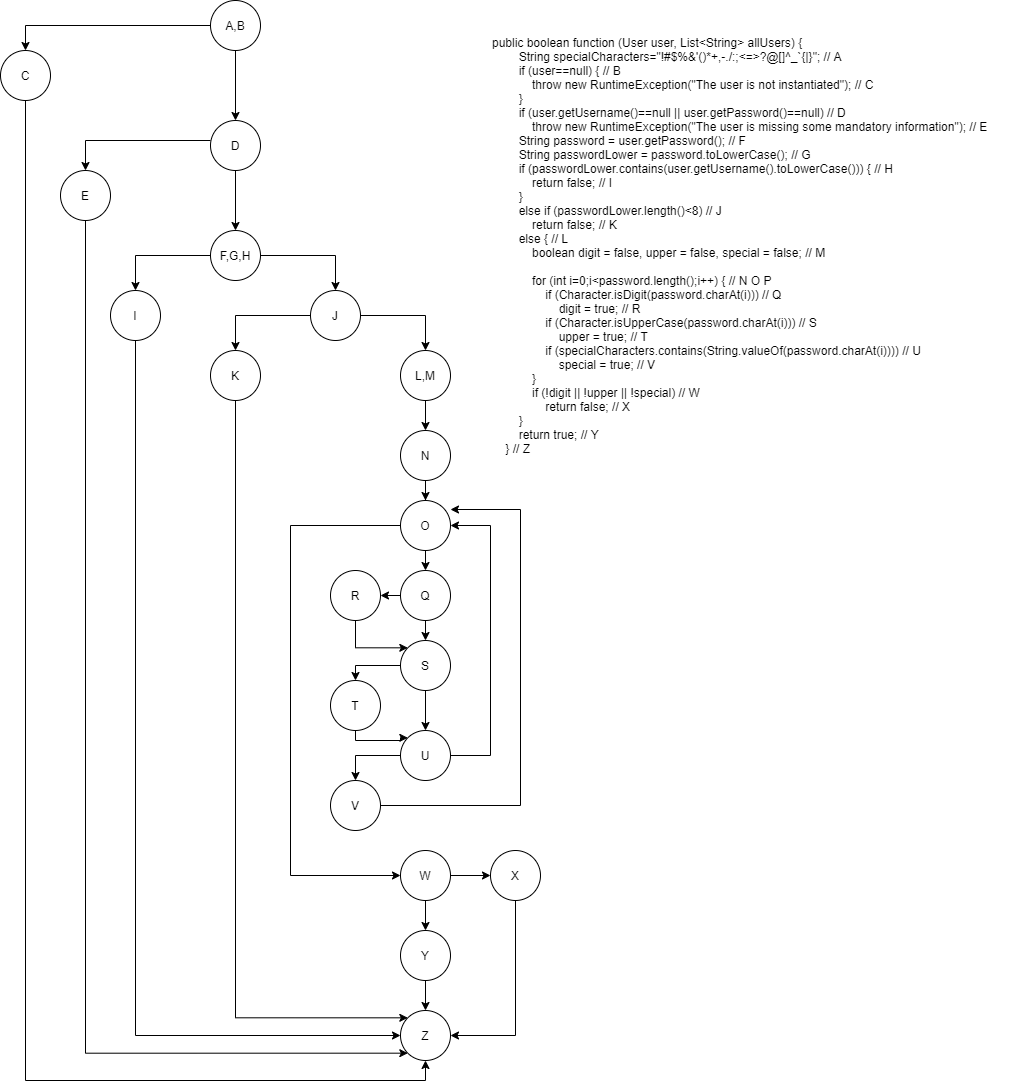

The diagram above was exported from draw.io. Its source (the exported page's mxGraphModel, read from the mxfile embedded in the PNG):
<mxGraphModel dx="1422" dy="714" grid="1" gridSize="10" guides="1" tooltips="1" connect="1" arrows="1" fold="1" page="1" pageScale="1" pageWidth="850" pageHeight="1100" math="0" shadow="0">
  <root>
    <mxCell id="0" />
    <mxCell id="1" parent="0" />
    <mxCell id="UD2c_gHy7QyiO2vNNDZR-3" style="edgeStyle=orthogonalEdgeStyle;rounded=0;orthogonalLoop=1;jettySize=auto;html=1;exitX=0;exitY=0.5;exitDx=0;exitDy=0;entryX=0.5;entryY=0;entryDx=0;entryDy=0;" edge="1" parent="1" target="UD2c_gHy7QyiO2vNNDZR-2">
      <mxGeometry relative="1" as="geometry">
        <mxPoint x="300" y="45" as="sourcePoint" />
      </mxGeometry>
    </mxCell>
    <mxCell id="UD2c_gHy7QyiO2vNNDZR-5" style="edgeStyle=orthogonalEdgeStyle;rounded=0;orthogonalLoop=1;jettySize=auto;html=1;exitX=0.5;exitY=1;exitDx=0;exitDy=0;entryX=0.5;entryY=0;entryDx=0;entryDy=0;" edge="1" parent="1" target="UD2c_gHy7QyiO2vNNDZR-4">
      <mxGeometry relative="1" as="geometry">
        <mxPoint x="325" y="70" as="sourcePoint" />
      </mxGeometry>
    </mxCell>
    <mxCell id="UD2c_gHy7QyiO2vNNDZR-62" style="edgeStyle=orthogonalEdgeStyle;rounded=0;orthogonalLoop=1;jettySize=auto;html=1;exitX=0.5;exitY=1;exitDx=0;exitDy=0;entryX=0.5;entryY=1;entryDx=0;entryDy=0;" edge="1" parent="1" source="UD2c_gHy7QyiO2vNNDZR-2" target="UD2c_gHy7QyiO2vNNDZR-55">
      <mxGeometry relative="1" as="geometry">
        <mxPoint x="115" y="1080" as="targetPoint" />
      </mxGeometry>
    </mxCell>
    <mxCell id="UD2c_gHy7QyiO2vNNDZR-2" value="C" style="ellipse;whiteSpace=wrap;html=1;aspect=fixed;" vertex="1" parent="1">
      <mxGeometry x="90" y="70" width="50" height="50" as="geometry" />
    </mxCell>
    <mxCell id="UD2c_gHy7QyiO2vNNDZR-10" style="edgeStyle=orthogonalEdgeStyle;rounded=0;orthogonalLoop=1;jettySize=auto;html=1;exitX=0.5;exitY=1;exitDx=0;exitDy=0;" edge="1" parent="1" source="UD2c_gHy7QyiO2vNNDZR-4" target="UD2c_gHy7QyiO2vNNDZR-9">
      <mxGeometry relative="1" as="geometry" />
    </mxCell>
    <mxCell id="UD2c_gHy7QyiO2vNNDZR-4" value="D" style="ellipse;whiteSpace=wrap;html=1;aspect=fixed;" vertex="1" parent="1">
      <mxGeometry x="300" y="140" width="50" height="50" as="geometry" />
    </mxCell>
    <mxCell id="UD2c_gHy7QyiO2vNNDZR-6" style="edgeStyle=orthogonalEdgeStyle;rounded=0;orthogonalLoop=1;jettySize=auto;html=1;exitX=0;exitY=0.5;exitDx=0;exitDy=0;entryX=0.5;entryY=0;entryDx=0;entryDy=0;" edge="1" parent="1" target="UD2c_gHy7QyiO2vNNDZR-7">
      <mxGeometry relative="1" as="geometry">
        <mxPoint x="300" y="160" as="sourcePoint" />
      </mxGeometry>
    </mxCell>
    <mxCell id="UD2c_gHy7QyiO2vNNDZR-61" style="edgeStyle=orthogonalEdgeStyle;rounded=0;orthogonalLoop=1;jettySize=auto;html=1;exitX=0.5;exitY=1;exitDx=0;exitDy=0;entryX=0;entryY=1;entryDx=0;entryDy=0;" edge="1" parent="1" source="UD2c_gHy7QyiO2vNNDZR-7" target="UD2c_gHy7QyiO2vNNDZR-55">
      <mxGeometry relative="1" as="geometry">
        <Array as="points">
          <mxPoint x="175" y="1073" />
        </Array>
      </mxGeometry>
    </mxCell>
    <mxCell id="UD2c_gHy7QyiO2vNNDZR-7" value="E" style="ellipse;whiteSpace=wrap;html=1;aspect=fixed;" vertex="1" parent="1">
      <mxGeometry x="150" y="190" width="50" height="50" as="geometry" />
    </mxCell>
    <mxCell id="UD2c_gHy7QyiO2vNNDZR-8" value="A,B" style="ellipse;whiteSpace=wrap;html=1;aspect=fixed;" vertex="1" parent="1">
      <mxGeometry x="300" y="20" width="50" height="50" as="geometry" />
    </mxCell>
    <mxCell id="UD2c_gHy7QyiO2vNNDZR-13" style="edgeStyle=orthogonalEdgeStyle;rounded=0;orthogonalLoop=1;jettySize=auto;html=1;exitX=0;exitY=0.5;exitDx=0;exitDy=0;entryX=0.5;entryY=0;entryDx=0;entryDy=0;" edge="1" parent="1" source="UD2c_gHy7QyiO2vNNDZR-9" target="UD2c_gHy7QyiO2vNNDZR-12">
      <mxGeometry relative="1" as="geometry" />
    </mxCell>
    <mxCell id="UD2c_gHy7QyiO2vNNDZR-15" style="edgeStyle=orthogonalEdgeStyle;rounded=0;orthogonalLoop=1;jettySize=auto;html=1;exitX=1;exitY=0.5;exitDx=0;exitDy=0;entryX=0.5;entryY=0;entryDx=0;entryDy=0;" edge="1" parent="1" source="UD2c_gHy7QyiO2vNNDZR-9" target="UD2c_gHy7QyiO2vNNDZR-14">
      <mxGeometry relative="1" as="geometry" />
    </mxCell>
    <mxCell id="UD2c_gHy7QyiO2vNNDZR-9" value="F,G,H" style="ellipse;whiteSpace=wrap;html=1;aspect=fixed;" vertex="1" parent="1">
      <mxGeometry x="300" y="250" width="50" height="50" as="geometry" />
    </mxCell>
    <mxCell id="UD2c_gHy7QyiO2vNNDZR-60" style="edgeStyle=orthogonalEdgeStyle;rounded=0;orthogonalLoop=1;jettySize=auto;html=1;exitX=0.5;exitY=1;exitDx=0;exitDy=0;entryX=0;entryY=0.5;entryDx=0;entryDy=0;" edge="1" parent="1" source="UD2c_gHy7QyiO2vNNDZR-12" target="UD2c_gHy7QyiO2vNNDZR-55">
      <mxGeometry relative="1" as="geometry">
        <mxPoint x="440" y="1000" as="targetPoint" />
        <Array as="points">
          <mxPoint x="225" y="1055" />
        </Array>
      </mxGeometry>
    </mxCell>
    <mxCell id="UD2c_gHy7QyiO2vNNDZR-12" value="I" style="ellipse;whiteSpace=wrap;html=1;aspect=fixed;" vertex="1" parent="1">
      <mxGeometry x="200" y="310" width="50" height="50" as="geometry" />
    </mxCell>
    <mxCell id="UD2c_gHy7QyiO2vNNDZR-17" style="edgeStyle=orthogonalEdgeStyle;rounded=0;orthogonalLoop=1;jettySize=auto;html=1;exitX=0;exitY=0.5;exitDx=0;exitDy=0;entryX=0.5;entryY=0;entryDx=0;entryDy=0;" edge="1" parent="1" source="UD2c_gHy7QyiO2vNNDZR-14" target="UD2c_gHy7QyiO2vNNDZR-16">
      <mxGeometry relative="1" as="geometry" />
    </mxCell>
    <mxCell id="UD2c_gHy7QyiO2vNNDZR-21" style="edgeStyle=orthogonalEdgeStyle;rounded=0;orthogonalLoop=1;jettySize=auto;html=1;exitX=1;exitY=0.5;exitDx=0;exitDy=0;entryX=0.5;entryY=0;entryDx=0;entryDy=0;" edge="1" parent="1" source="UD2c_gHy7QyiO2vNNDZR-14" target="UD2c_gHy7QyiO2vNNDZR-18">
      <mxGeometry relative="1" as="geometry" />
    </mxCell>
    <mxCell id="UD2c_gHy7QyiO2vNNDZR-14" value="J" style="ellipse;whiteSpace=wrap;html=1;aspect=fixed;" vertex="1" parent="1">
      <mxGeometry x="400" y="310" width="50" height="50" as="geometry" />
    </mxCell>
    <mxCell id="UD2c_gHy7QyiO2vNNDZR-59" style="edgeStyle=orthogonalEdgeStyle;rounded=0;orthogonalLoop=1;jettySize=auto;html=1;exitX=0.5;exitY=1;exitDx=0;exitDy=0;entryX=0;entryY=0;entryDx=0;entryDy=0;" edge="1" parent="1" source="UD2c_gHy7QyiO2vNNDZR-16" target="UD2c_gHy7QyiO2vNNDZR-55">
      <mxGeometry relative="1" as="geometry">
        <Array as="points">
          <mxPoint x="325" y="1037" />
        </Array>
      </mxGeometry>
    </mxCell>
    <mxCell id="UD2c_gHy7QyiO2vNNDZR-16" value="K" style="ellipse;whiteSpace=wrap;html=1;aspect=fixed;" vertex="1" parent="1">
      <mxGeometry x="300" y="370" width="50" height="50" as="geometry" />
    </mxCell>
    <mxCell id="UD2c_gHy7QyiO2vNNDZR-23" style="edgeStyle=orthogonalEdgeStyle;rounded=0;orthogonalLoop=1;jettySize=auto;html=1;exitX=0.5;exitY=1;exitDx=0;exitDy=0;entryX=0.5;entryY=0;entryDx=0;entryDy=0;" edge="1" parent="1" source="UD2c_gHy7QyiO2vNNDZR-18" target="UD2c_gHy7QyiO2vNNDZR-22">
      <mxGeometry relative="1" as="geometry" />
    </mxCell>
    <mxCell id="UD2c_gHy7QyiO2vNNDZR-18" value="L,M" style="ellipse;whiteSpace=wrap;html=1;aspect=fixed;" vertex="1" parent="1">
      <mxGeometry x="490" y="370" width="50" height="50" as="geometry" />
    </mxCell>
    <mxCell id="UD2c_gHy7QyiO2vNNDZR-27" style="edgeStyle=orthogonalEdgeStyle;rounded=0;orthogonalLoop=1;jettySize=auto;html=1;exitX=0.5;exitY=1;exitDx=0;exitDy=0;" edge="1" parent="1" source="UD2c_gHy7QyiO2vNNDZR-22" target="UD2c_gHy7QyiO2vNNDZR-25">
      <mxGeometry relative="1" as="geometry" />
    </mxCell>
    <mxCell id="UD2c_gHy7QyiO2vNNDZR-22" value="N" style="ellipse;whiteSpace=wrap;html=1;aspect=fixed;" vertex="1" parent="1">
      <mxGeometry x="490" y="450" width="50" height="50" as="geometry" />
    </mxCell>
    <mxCell id="UD2c_gHy7QyiO2vNNDZR-28" style="edgeStyle=orthogonalEdgeStyle;rounded=0;orthogonalLoop=1;jettySize=auto;html=1;exitX=0.5;exitY=1;exitDx=0;exitDy=0;entryX=0.5;entryY=0;entryDx=0;entryDy=0;" edge="1" parent="1" source="UD2c_gHy7QyiO2vNNDZR-25" target="UD2c_gHy7QyiO2vNNDZR-26">
      <mxGeometry relative="1" as="geometry" />
    </mxCell>
    <mxCell id="UD2c_gHy7QyiO2vNNDZR-51" style="edgeStyle=orthogonalEdgeStyle;rounded=0;orthogonalLoop=1;jettySize=auto;html=1;exitX=0;exitY=0.5;exitDx=0;exitDy=0;entryX=0;entryY=0.5;entryDx=0;entryDy=0;" edge="1" parent="1" source="UD2c_gHy7QyiO2vNNDZR-25" target="UD2c_gHy7QyiO2vNNDZR-50">
      <mxGeometry relative="1" as="geometry">
        <Array as="points">
          <mxPoint x="380" y="545" />
          <mxPoint x="380" y="895" />
        </Array>
      </mxGeometry>
    </mxCell>
    <mxCell id="UD2c_gHy7QyiO2vNNDZR-25" value="O" style="ellipse;whiteSpace=wrap;html=1;aspect=fixed;" vertex="1" parent="1">
      <mxGeometry x="490" y="520" width="50" height="50" as="geometry" />
    </mxCell>
    <mxCell id="UD2c_gHy7QyiO2vNNDZR-31" style="edgeStyle=orthogonalEdgeStyle;rounded=0;orthogonalLoop=1;jettySize=auto;html=1;exitX=0.5;exitY=1;exitDx=0;exitDy=0;entryX=0.5;entryY=0;entryDx=0;entryDy=0;" edge="1" parent="1" source="UD2c_gHy7QyiO2vNNDZR-26" target="UD2c_gHy7QyiO2vNNDZR-30">
      <mxGeometry relative="1" as="geometry" />
    </mxCell>
    <mxCell id="UD2c_gHy7QyiO2vNNDZR-32" style="edgeStyle=orthogonalEdgeStyle;rounded=0;orthogonalLoop=1;jettySize=auto;html=1;exitX=0;exitY=0.5;exitDx=0;exitDy=0;entryX=1;entryY=0.5;entryDx=0;entryDy=0;" edge="1" parent="1" source="UD2c_gHy7QyiO2vNNDZR-26" target="UD2c_gHy7QyiO2vNNDZR-29">
      <mxGeometry relative="1" as="geometry" />
    </mxCell>
    <mxCell id="UD2c_gHy7QyiO2vNNDZR-26" value="Q" style="ellipse;whiteSpace=wrap;html=1;aspect=fixed;" vertex="1" parent="1">
      <mxGeometry x="490" y="590" width="50" height="50" as="geometry" />
    </mxCell>
    <mxCell id="UD2c_gHy7QyiO2vNNDZR-39" style="edgeStyle=orthogonalEdgeStyle;rounded=0;orthogonalLoop=1;jettySize=auto;html=1;exitX=0.5;exitY=1;exitDx=0;exitDy=0;entryX=0;entryY=0;entryDx=0;entryDy=0;" edge="1" parent="1" source="UD2c_gHy7QyiO2vNNDZR-29" target="UD2c_gHy7QyiO2vNNDZR-30">
      <mxGeometry relative="1" as="geometry">
        <Array as="points">
          <mxPoint x="445" y="667" />
        </Array>
      </mxGeometry>
    </mxCell>
    <mxCell id="UD2c_gHy7QyiO2vNNDZR-29" value="R" style="ellipse;whiteSpace=wrap;html=1;aspect=fixed;" vertex="1" parent="1">
      <mxGeometry x="420" y="590" width="50" height="50" as="geometry" />
    </mxCell>
    <mxCell id="UD2c_gHy7QyiO2vNNDZR-41" style="edgeStyle=orthogonalEdgeStyle;rounded=0;orthogonalLoop=1;jettySize=auto;html=1;entryX=0.5;entryY=0;entryDx=0;entryDy=0;" edge="1" parent="1" source="UD2c_gHy7QyiO2vNNDZR-30" target="UD2c_gHy7QyiO2vNNDZR-40">
      <mxGeometry relative="1" as="geometry">
        <Array as="points">
          <mxPoint x="445" y="685" />
        </Array>
      </mxGeometry>
    </mxCell>
    <mxCell id="UD2c_gHy7QyiO2vNNDZR-44" style="edgeStyle=orthogonalEdgeStyle;rounded=0;orthogonalLoop=1;jettySize=auto;html=1;entryX=0.5;entryY=0;entryDx=0;entryDy=0;" edge="1" parent="1" source="UD2c_gHy7QyiO2vNNDZR-30" target="UD2c_gHy7QyiO2vNNDZR-42">
      <mxGeometry relative="1" as="geometry" />
    </mxCell>
    <mxCell id="UD2c_gHy7QyiO2vNNDZR-30" value="S" style="ellipse;whiteSpace=wrap;html=1;aspect=fixed;" vertex="1" parent="1">
      <mxGeometry x="490" y="660" width="50" height="50" as="geometry" />
    </mxCell>
    <mxCell id="UD2c_gHy7QyiO2vNNDZR-45" style="edgeStyle=orthogonalEdgeStyle;rounded=0;orthogonalLoop=1;jettySize=auto;html=1;entryX=0;entryY=0;entryDx=0;entryDy=0;" edge="1" parent="1" source="UD2c_gHy7QyiO2vNNDZR-40" target="UD2c_gHy7QyiO2vNNDZR-42">
      <mxGeometry relative="1" as="geometry">
        <Array as="points">
          <mxPoint x="490" y="760" />
          <mxPoint x="490" y="757" />
        </Array>
      </mxGeometry>
    </mxCell>
    <mxCell id="UD2c_gHy7QyiO2vNNDZR-40" value="T" style="ellipse;whiteSpace=wrap;html=1;aspect=fixed;" vertex="1" parent="1">
      <mxGeometry x="420" y="700" width="50" height="50" as="geometry" />
    </mxCell>
    <mxCell id="UD2c_gHy7QyiO2vNNDZR-46" style="edgeStyle=orthogonalEdgeStyle;rounded=0;orthogonalLoop=1;jettySize=auto;html=1;entryX=0.5;entryY=0;entryDx=0;entryDy=0;" edge="1" parent="1" source="UD2c_gHy7QyiO2vNNDZR-42" target="UD2c_gHy7QyiO2vNNDZR-43">
      <mxGeometry relative="1" as="geometry" />
    </mxCell>
    <mxCell id="UD2c_gHy7QyiO2vNNDZR-48" style="edgeStyle=orthogonalEdgeStyle;rounded=0;orthogonalLoop=1;jettySize=auto;html=1;exitX=1;exitY=0.5;exitDx=0;exitDy=0;entryX=1;entryY=0.5;entryDx=0;entryDy=0;" edge="1" parent="1" source="UD2c_gHy7QyiO2vNNDZR-42" target="UD2c_gHy7QyiO2vNNDZR-25">
      <mxGeometry relative="1" as="geometry">
        <Array as="points">
          <mxPoint x="580" y="775" />
          <mxPoint x="580" y="545" />
        </Array>
      </mxGeometry>
    </mxCell>
    <mxCell id="UD2c_gHy7QyiO2vNNDZR-42" value="U" style="ellipse;whiteSpace=wrap;html=1;aspect=fixed;" vertex="1" parent="1">
      <mxGeometry x="490" y="750" width="50" height="50" as="geometry" />
    </mxCell>
    <mxCell id="UD2c_gHy7QyiO2vNNDZR-49" style="edgeStyle=orthogonalEdgeStyle;rounded=0;orthogonalLoop=1;jettySize=auto;html=1;exitX=1;exitY=0.5;exitDx=0;exitDy=0;entryX=1;entryY=0.18;entryDx=0;entryDy=0;entryPerimeter=0;" edge="1" parent="1" source="UD2c_gHy7QyiO2vNNDZR-43" target="UD2c_gHy7QyiO2vNNDZR-25">
      <mxGeometry relative="1" as="geometry">
        <Array as="points">
          <mxPoint x="610" y="825" />
          <mxPoint x="610" y="529" />
        </Array>
      </mxGeometry>
    </mxCell>
    <mxCell id="UD2c_gHy7QyiO2vNNDZR-43" value="V" style="ellipse;whiteSpace=wrap;html=1;aspect=fixed;" vertex="1" parent="1">
      <mxGeometry x="420" y="800" width="50" height="50" as="geometry" />
    </mxCell>
    <mxCell id="UD2c_gHy7QyiO2vNNDZR-53" style="edgeStyle=orthogonalEdgeStyle;rounded=0;orthogonalLoop=1;jettySize=auto;html=1;exitX=1;exitY=0.5;exitDx=0;exitDy=0;entryX=0;entryY=0.5;entryDx=0;entryDy=0;" edge="1" parent="1" source="UD2c_gHy7QyiO2vNNDZR-50" target="UD2c_gHy7QyiO2vNNDZR-52">
      <mxGeometry relative="1" as="geometry" />
    </mxCell>
    <mxCell id="UD2c_gHy7QyiO2vNNDZR-56" style="edgeStyle=orthogonalEdgeStyle;rounded=0;orthogonalLoop=1;jettySize=auto;html=1;exitX=0.5;exitY=1;exitDx=0;exitDy=0;entryX=0.5;entryY=0;entryDx=0;entryDy=0;" edge="1" parent="1" source="UD2c_gHy7QyiO2vNNDZR-50" target="UD2c_gHy7QyiO2vNNDZR-54">
      <mxGeometry relative="1" as="geometry" />
    </mxCell>
    <mxCell id="UD2c_gHy7QyiO2vNNDZR-50" value="W" style="ellipse;whiteSpace=wrap;html=1;aspect=fixed;" vertex="1" parent="1">
      <mxGeometry x="490" y="870" width="50" height="50" as="geometry" />
    </mxCell>
    <mxCell id="UD2c_gHy7QyiO2vNNDZR-58" style="edgeStyle=orthogonalEdgeStyle;rounded=0;orthogonalLoop=1;jettySize=auto;html=1;exitX=0.5;exitY=1;exitDx=0;exitDy=0;entryX=1;entryY=0.5;entryDx=0;entryDy=0;" edge="1" parent="1" source="UD2c_gHy7QyiO2vNNDZR-52" target="UD2c_gHy7QyiO2vNNDZR-55">
      <mxGeometry relative="1" as="geometry" />
    </mxCell>
    <mxCell id="UD2c_gHy7QyiO2vNNDZR-52" value="X" style="ellipse;whiteSpace=wrap;html=1;aspect=fixed;" vertex="1" parent="1">
      <mxGeometry x="580" y="870" width="50" height="50" as="geometry" />
    </mxCell>
    <mxCell id="UD2c_gHy7QyiO2vNNDZR-57" style="edgeStyle=orthogonalEdgeStyle;rounded=0;orthogonalLoop=1;jettySize=auto;html=1;exitX=0.5;exitY=1;exitDx=0;exitDy=0;entryX=0.5;entryY=0;entryDx=0;entryDy=0;" edge="1" parent="1" source="UD2c_gHy7QyiO2vNNDZR-54" target="UD2c_gHy7QyiO2vNNDZR-55">
      <mxGeometry relative="1" as="geometry" />
    </mxCell>
    <mxCell id="UD2c_gHy7QyiO2vNNDZR-54" value="Y" style="ellipse;whiteSpace=wrap;html=1;aspect=fixed;" vertex="1" parent="1">
      <mxGeometry x="490" y="950" width="50" height="50" as="geometry" />
    </mxCell>
    <mxCell id="UD2c_gHy7QyiO2vNNDZR-55" value="Z" style="ellipse;whiteSpace=wrap;html=1;aspect=fixed;" vertex="1" parent="1">
      <mxGeometry x="490" y="1030" width="50" height="50" as="geometry" />
    </mxCell>
    <mxCell id="UD2c_gHy7QyiO2vNNDZR-63" value="&lt;div&gt;public boolean function (User user, List&amp;lt;String&amp;gt; allUsers) {&lt;/div&gt;&lt;div&gt;&amp;nbsp; &amp;nbsp; &amp;nbsp; &amp;nbsp; String specialCharacters=&quot;!#$%&amp;amp;'()*+,-./:;&amp;lt;=&amp;gt;?@[]^_`{|}&quot;; // A&lt;/div&gt;&lt;div&gt;&amp;nbsp; &amp;nbsp; &amp;nbsp; &amp;nbsp; if (user==null) { // B&lt;/div&gt;&lt;div&gt;&amp;nbsp; &amp;nbsp; &amp;nbsp; &amp;nbsp; &amp;nbsp; &amp;nbsp; throw new RuntimeException(&quot;The user is not instantiated&quot;); // C&lt;/div&gt;&lt;div&gt;&amp;nbsp; &amp;nbsp; &amp;nbsp; &amp;nbsp; }&lt;/div&gt;&lt;div&gt;&amp;nbsp; &amp;nbsp; &amp;nbsp; &amp;nbsp; if (user.getUsername()==null || user.getPassword()==null) // D&lt;/div&gt;&lt;div&gt;&amp;nbsp; &amp;nbsp; &amp;nbsp; &amp;nbsp; &amp;nbsp; &amp;nbsp; throw new RuntimeException(&quot;The user is missing some mandatory information&quot;); // E&lt;/div&gt;&lt;div&gt;&amp;nbsp; &amp;nbsp; &amp;nbsp; &amp;nbsp; String password = user.getPassword(); // F&lt;/div&gt;&lt;div&gt;&amp;nbsp; &amp;nbsp; &amp;nbsp; &amp;nbsp; String passwordLower = password.toLowerCase(); // G&lt;/div&gt;&lt;div&gt;&amp;nbsp; &amp;nbsp; &amp;nbsp; &amp;nbsp; if (passwordLower.contains(user.getUsername().toLowerCase())) { // H&lt;/div&gt;&lt;div&gt;&amp;nbsp; &amp;nbsp; &amp;nbsp; &amp;nbsp; &amp;nbsp; &amp;nbsp; return false; // I&lt;/div&gt;&lt;div&gt;&amp;nbsp; &amp;nbsp; &amp;nbsp; &amp;nbsp; }&lt;/div&gt;&lt;div&gt;&amp;nbsp; &amp;nbsp; &amp;nbsp; &amp;nbsp; else if (passwordLower.length()&amp;lt;8) // J&lt;/div&gt;&lt;div&gt;&amp;nbsp; &amp;nbsp; &amp;nbsp; &amp;nbsp; &amp;nbsp; &amp;nbsp; return false; // K&lt;/div&gt;&lt;div&gt;&amp;nbsp; &amp;nbsp; &amp;nbsp; &amp;nbsp; else { // L&lt;/div&gt;&lt;div&gt;&amp;nbsp; &amp;nbsp; &amp;nbsp; &amp;nbsp; &amp;nbsp; &amp;nbsp; boolean digit = false, upper = false, special = false; // M&lt;/div&gt;&lt;div&gt;&lt;br&gt;&lt;/div&gt;&lt;div&gt;&amp;nbsp; &amp;nbsp; &amp;nbsp; &amp;nbsp; &amp;nbsp; &amp;nbsp; for (int i=0;i&amp;lt;password.length();i++) { // N O P&lt;/div&gt;&lt;div&gt;&amp;nbsp; &amp;nbsp; &amp;nbsp; &amp;nbsp; &amp;nbsp; &amp;nbsp; &amp;nbsp; &amp;nbsp; if (Character.isDigit(password.charAt(i))) // Q&lt;/div&gt;&lt;div&gt;&amp;nbsp; &amp;nbsp; &amp;nbsp; &amp;nbsp; &amp;nbsp; &amp;nbsp; &amp;nbsp; &amp;nbsp; &amp;nbsp; &amp;nbsp; digit = true; // R&lt;/div&gt;&lt;div&gt;&amp;nbsp; &amp;nbsp; &amp;nbsp; &amp;nbsp; &amp;nbsp; &amp;nbsp; &amp;nbsp; &amp;nbsp; if (Character.isUpperCase(password.charAt(i))) // S&lt;/div&gt;&lt;div&gt;&amp;nbsp; &amp;nbsp; &amp;nbsp; &amp;nbsp; &amp;nbsp; &amp;nbsp; &amp;nbsp; &amp;nbsp; &amp;nbsp; &amp;nbsp; upper = true; // T&lt;/div&gt;&lt;div&gt;&amp;nbsp; &amp;nbsp; &amp;nbsp; &amp;nbsp; &amp;nbsp; &amp;nbsp; &amp;nbsp; &amp;nbsp; if (specialCharacters.contains(String.valueOf(password.charAt(i)))) // U&lt;/div&gt;&lt;div&gt;&amp;nbsp; &amp;nbsp; &amp;nbsp; &amp;nbsp; &amp;nbsp; &amp;nbsp; &amp;nbsp; &amp;nbsp; &amp;nbsp; &amp;nbsp; special = true; // V&lt;/div&gt;&lt;div&gt;&amp;nbsp; &amp;nbsp; &amp;nbsp; &amp;nbsp; &amp;nbsp; &amp;nbsp; }&lt;/div&gt;&lt;div&gt;&amp;nbsp; &amp;nbsp; &amp;nbsp; &amp;nbsp; &amp;nbsp; &amp;nbsp; if (!digit || !upper || !special) // W&lt;/div&gt;&lt;div&gt;&amp;nbsp; &amp;nbsp; &amp;nbsp; &amp;nbsp; &amp;nbsp; &amp;nbsp; &amp;nbsp; &amp;nbsp; return false; // X&lt;/div&gt;&lt;div&gt;&amp;nbsp; &amp;nbsp; &amp;nbsp; &amp;nbsp; }&lt;/div&gt;&lt;div&gt;&amp;nbsp; &amp;nbsp; &amp;nbsp; &amp;nbsp; return true; // Y&lt;/div&gt;&lt;div&gt;&amp;nbsp; &amp;nbsp; } // Z&lt;/div&gt;" style="text;html=1;strokeColor=none;fillColor=none;align=left;verticalAlign=middle;whiteSpace=wrap;rounded=0;" vertex="1" parent="1">
      <mxGeometry x="580" y="190" width="530" height="150" as="geometry" />
    </mxCell>
  </root>
</mxGraphModel>